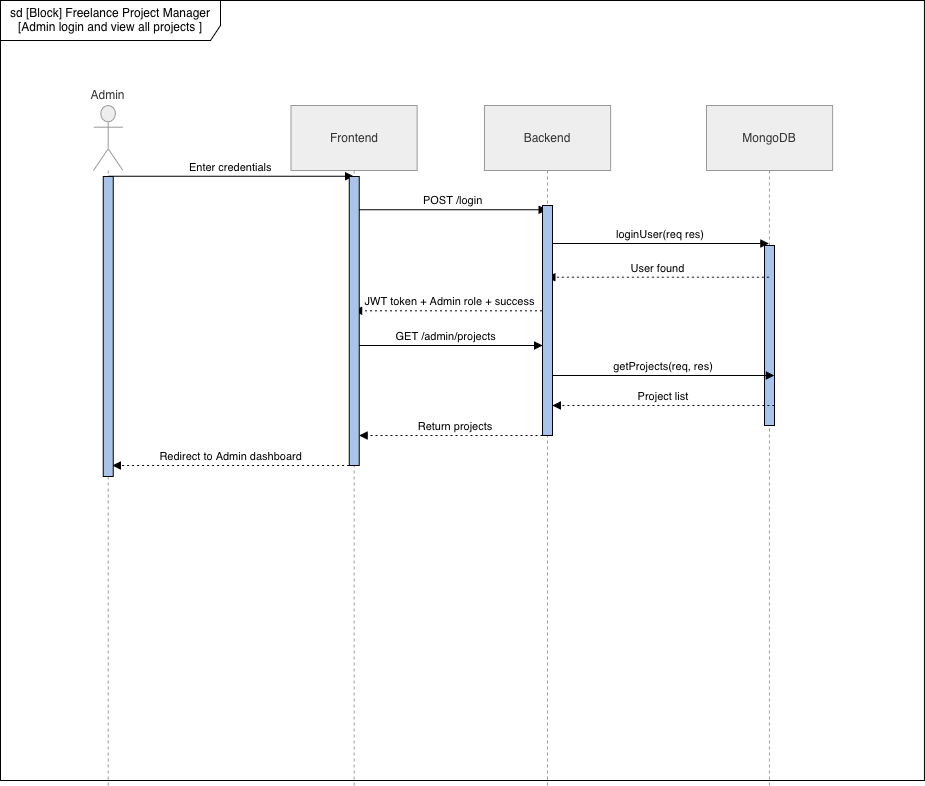

The diagram above was exported from draw.io. Its source (the exported page's mxGraphModel, read from the mxfile embedded in the PNG):
<mxGraphModel dx="1155" dy="1146" grid="1" gridSize="10" guides="1" tooltips="1" connect="1" arrows="1" fold="1" page="1" pageScale="1" pageWidth="1100" pageHeight="850" math="0" shadow="0">
  <root>
    <mxCell id="L_4evE4jxsBzBNepG2qV-0" />
    <mxCell id="L_4evE4jxsBzBNepG2qV-1" parent="L_4evE4jxsBzBNepG2qV-0" />
    <mxCell id="L_4evE4jxsBzBNepG2qV-2" parent="L_4evE4jxsBzBNepG2qV-1" style="shape=umlFrame;whiteSpace=wrap;html=1;pointerEvents=0;recursiveResize=0;container=1;collapsible=0;width=220;height=40;" value="sd [Block] Freelance Project Manager [Admin login and view all projects ]" vertex="1">
      <mxGeometry height="780" width="923.95" x="88" y="35" as="geometry" />
    </mxCell>
    <mxCell id="L_4evE4jxsBzBNepG2qV-3" connectable="0" parent="L_4evE4jxsBzBNepG2qV-2" style="group" value="" vertex="1">
      <mxGeometry height="680" width="739" x="93" y="105" as="geometry" />
    </mxCell>
    <mxCell id="L_4evE4jxsBzBNepG2qV-4" parent="L_4evE4jxsBzBNepG2qV-3" style="shape=umlLifeline;perimeter=lifelinePerimeter;whiteSpace=wrap;container=1;dropTarget=0;collapsible=0;recursiveResize=0;outlineConnect=0;portConstraint=eastwest;newEdgeStyle={&quot;edgeStyle&quot;:&quot;elbowEdgeStyle&quot;,&quot;elbow&quot;:&quot;vertical&quot;,&quot;curved&quot;:0,&quot;rounded&quot;:0};participant=umlActor;verticalAlign=bottom;labelPosition=center;verticalLabelPosition=top;align=center;size=65;fillColor=light-dark(#eeeeee,#1f2020);strokeColor=light-dark(#999999,#cccccc);fontColor=light-dark(#333333,#cccccc);" value="Admin" vertex="1">
      <mxGeometry height="680" width="29.4254835039818" as="geometry" />
    </mxCell>
    <mxCell id="L_4evE4jxsBzBNepG2qV-19" parent="L_4evE4jxsBzBNepG2qV-4" style="html=1;points=[[0,0,0,0,5],[0,1,0,0,-5],[1,0,0,0,5],[1,1,0,0,-5]];perimeter=orthogonalPerimeter;outlineConnect=0;targetShapes=umlLifeline;portConstraint=eastwest;newEdgeStyle={&quot;curved&quot;:0,&quot;rounded&quot;:0};fillColor=#A9C4EB;" value="" vertex="1">
      <mxGeometry height="300" width="10" x="9.71" y="71" as="geometry" />
    </mxCell>
    <mxCell id="L_4evE4jxsBzBNepG2qV-5" parent="L_4evE4jxsBzBNepG2qV-3" style="shape=umlLifeline;perimeter=lifelinePerimeter;whiteSpace=wrap;container=1;dropTarget=0;collapsible=0;recursiveResize=0;outlineConnect=0;portConstraint=eastwest;newEdgeStyle={&quot;edgeStyle&quot;:&quot;elbowEdgeStyle&quot;,&quot;elbow&quot;:&quot;vertical&quot;,&quot;curved&quot;:0,&quot;rounded&quot;:0};size=65;fillColor=light-dark(#eeeeee,#1f2020);strokeColor=light-dark(#999999,#cccccc);fontColor=light-dark(#333333,#cccccc);" value="Frontend" vertex="1">
      <mxGeometry height="680" width="126.10921501706486" x="197.57110352673487" as="geometry" />
    </mxCell>
    <mxCell id="L_4evE4jxsBzBNepG2qV-6" parent="L_4evE4jxsBzBNepG2qV-3" style="shape=umlLifeline;perimeter=lifelinePerimeter;whiteSpace=wrap;container=1;dropTarget=0;collapsible=0;recursiveResize=0;outlineConnect=0;portConstraint=eastwest;newEdgeStyle={&quot;edgeStyle&quot;:&quot;elbowEdgeStyle&quot;,&quot;elbow&quot;:&quot;vertical&quot;,&quot;curved&quot;:0,&quot;rounded&quot;:0};size=65;fillColor=light-dark(#eeeeee,#1f2020);strokeColor=light-dark(#999999,#cccccc);fontColor=light-dark(#333333,#cccccc);" value="Backend" vertex="1">
      <mxGeometry height="680" width="126.10921501706486" x="390.93856655290097" as="geometry" />
    </mxCell>
    <mxCell id="L_4evE4jxsBzBNepG2qV-7" parent="L_4evE4jxsBzBNepG2qV-3" style="shape=umlLifeline;perimeter=lifelinePerimeter;whiteSpace=wrap;container=1;dropTarget=0;collapsible=0;recursiveResize=0;outlineConnect=0;portConstraint=eastwest;newEdgeStyle={&quot;edgeStyle&quot;:&quot;elbowEdgeStyle&quot;,&quot;elbow&quot;:&quot;vertical&quot;,&quot;curved&quot;:0,&quot;rounded&quot;:0};size=65;fillColor=light-dark(#eeeeee,#1f2020);strokeColor=light-dark(#999999,#cccccc);fontColor=light-dark(#333333,#cccccc);" value="MongoDB" vertex="1">
      <mxGeometry height="680" width="126.10921501706486" x="612.8907849829352" as="geometry" />
    </mxCell>
    <mxCell id="L_4evE4jxsBzBNepG2qV-8" parent="L_4evE4jxsBzBNepG2qV-7" style="html=1;points=[[0,0,0,0,5],[0,1,0,0,-5],[1,0,0,0,5],[1,1,0,0,-5]];perimeter=orthogonalPerimeter;outlineConnect=0;targetShapes=umlLifeline;portConstraint=eastwest;newEdgeStyle={&quot;curved&quot;:0,&quot;rounded&quot;:0};fillColor=#A9C4EB;" value="" vertex="1">
      <mxGeometry height="180" width="10" x="58.06" y="140" as="geometry" />
    </mxCell>
    <mxCell id="L_4evE4jxsBzBNepG2qV-9" edge="1" parent="L_4evE4jxsBzBNepG2qV-3" source="L_4evE4jxsBzBNepG2qV-4" style="verticalAlign=bottom;edgeStyle=elbowEdgeStyle;elbow=vertical;curved=0;rounded=0;endArrow=block;" target="L_4evE4jxsBzBNepG2qV-5" value="Enter credentials">
      <mxGeometry relative="1" as="geometry">
        <Array as="points">
          <mxPoint x="168.98634812286684" y="70.69306930693068" />
        </Array>
      </mxGeometry>
    </mxCell>
    <mxCell id="L_4evE4jxsBzBNepG2qV-10" edge="1" parent="L_4evE4jxsBzBNepG2qV-3" source="L_4evE4jxsBzBNepG2qV-21" style="verticalAlign=bottom;edgeStyle=elbowEdgeStyle;elbow=vertical;curved=0;rounded=0;endArrow=block;" target="L_4evE4jxsBzBNepG2qV-6" value="POST /login">
      <mxGeometry relative="1" as="geometry">
        <Array as="points">
          <mxPoint x="364.87599544937433" y="104.35643564356434" />
        </Array>
      </mxGeometry>
    </mxCell>
    <mxCell id="L_4evE4jxsBzBNepG2qV-11" edge="1" parent="L_4evE4jxsBzBNepG2qV-3" source="L_4evE4jxsBzBNepG2qV-23" style="verticalAlign=bottom;edgeStyle=elbowEdgeStyle;elbow=vertical;curved=0;rounded=0;endArrow=block;" target="L_4evE4jxsBzBNepG2qV-7" value="loginUser(req res)">
      <mxGeometry relative="1" as="geometry">
        <Array as="points">
          <mxPoint x="572.5358361774744" y="138.01980198019803" />
        </Array>
      </mxGeometry>
    </mxCell>
    <mxCell id="L_4evE4jxsBzBNepG2qV-12" edge="1" parent="L_4evE4jxsBzBNepG2qV-3" source="L_4evE4jxsBzBNepG2qV-7" style="verticalAlign=bottom;edgeStyle=elbowEdgeStyle;elbow=vertical;curved=0;rounded=0;dashed=1;dashPattern=2 3;endArrow=block;" target="L_4evE4jxsBzBNepG2qV-6" value="User found">
      <mxGeometry relative="1" as="geometry">
        <Array as="points">
          <mxPoint x="575.0580204778157" y="171.6831683168317" />
        </Array>
      </mxGeometry>
    </mxCell>
    <mxCell id="L_4evE4jxsBzBNepG2qV-13" edge="1" parent="L_4evE4jxsBzBNepG2qV-3" source="L_4evE4jxsBzBNepG2qV-6" style="verticalAlign=bottom;edgeStyle=elbowEdgeStyle;elbow=vertical;curved=0;rounded=0;dashed=1;dashPattern=2 3;endArrow=block;" target="L_4evE4jxsBzBNepG2qV-5" value="JWT token + Admin role + success">
      <mxGeometry relative="1" as="geometry">
        <Array as="points">
          <mxPoint x="367.39817974971555" y="205.34653465346537" />
        </Array>
      </mxGeometry>
    </mxCell>
    <mxCell id="L_4evE4jxsBzBNepG2qV-14" edge="1" parent="L_4evE4jxsBzBNepG2qV-3" style="verticalAlign=bottom;edgeStyle=elbowEdgeStyle;elbow=vertical;curved=0;rounded=0;dashed=1;dashPattern=2 3;endArrow=block;" value="Redirect to Admin dashboard">
      <mxGeometry relative="1" as="geometry">
        <Array as="points">
          <mxPoint x="167.00853242320818" y="359.99990099009904" />
        </Array>
        <mxPoint x="255.6257110352674" y="359.99990099009915" as="sourcePoint" />
        <mxPoint x="19" y="360" as="targetPoint" />
      </mxGeometry>
    </mxCell>
    <mxCell id="L_4evE4jxsBzBNepG2qV-15" edge="1" parent="L_4evE4jxsBzBNepG2qV-3" style="verticalAlign=bottom;edgeStyle=elbowEdgeStyle;elbow=horizontal;curved=0;rounded=0;endArrow=block;" value="GET /admin/projects">
      <mxGeometry relative="1" as="geometry">
        <Array as="points">
          <mxPoint x="360.37599544937433" y="240.00346534653463" />
        </Array>
        <mxPoint x="255.6257110352674" y="240.00346534653463" as="sourcePoint" />
        <mxPoint x="448.99317406143336" y="240.00346534653463" as="targetPoint" />
      </mxGeometry>
    </mxCell>
    <mxCell id="L_4evE4jxsBzBNepG2qV-16" edge="1" parent="L_4evE4jxsBzBNepG2qV-3" style="verticalAlign=bottom;edgeStyle=elbowEdgeStyle;elbow=vertical;curved=0;rounded=0;endArrow=block;" value="getProjects(req, res)">
      <mxGeometry relative="1" as="geometry">
        <Array as="points">
          <mxPoint x="578.0358361774744" y="269.9968316831684" />
        </Array>
        <mxPoint x="458.99317406143336" y="269.9968316831684" as="sourcePoint" />
        <mxPoint x="680.9453924914676" y="269.9968316831684" as="targetPoint" />
      </mxGeometry>
    </mxCell>
    <mxCell id="L_4evE4jxsBzBNepG2qV-17" edge="1" parent="L_4evE4jxsBzBNepG2qV-3" style="verticalAlign=bottom;edgeStyle=elbowEdgeStyle;elbow=vertical;curved=0;rounded=0;dashed=1;dashPattern=2 3;endArrow=block;" value="Project list">
      <mxGeometry relative="1" as="geometry">
        <Array as="points">
          <mxPoint x="580.5580204778157" y="300.0001980198019" />
        </Array>
        <mxPoint x="680.9453924914676" y="300.0001980198019" as="sourcePoint" />
        <mxPoint x="458.99317406143336" y="300.0001980198019" as="targetPoint" />
      </mxGeometry>
    </mxCell>
    <mxCell id="L_4evE4jxsBzBNepG2qV-18" edge="1" parent="L_4evE4jxsBzBNepG2qV-3" style="verticalAlign=bottom;edgeStyle=elbowEdgeStyle;elbow=vertical;curved=0;rounded=0;dashed=1;dashPattern=2 3;endArrow=block;" value="Return projects">
      <mxGeometry relative="1" as="geometry">
        <Array as="points">
          <mxPoint x="372.89817974971555" y="330.0035643564356" />
        </Array>
        <mxPoint x="458.99317406143336" y="330.0035643564355" as="sourcePoint" />
        <mxPoint x="265.6257110352674" y="330.0035643564355" as="targetPoint" />
      </mxGeometry>
    </mxCell>
    <mxCell id="L_4evE4jxsBzBNepG2qV-20" edge="1" parent="L_4evE4jxsBzBNepG2qV-3" source="L_4evE4jxsBzBNepG2qV-5" style="verticalAlign=bottom;edgeStyle=elbowEdgeStyle;elbow=vertical;curved=0;rounded=0;endArrow=block;" target="L_4evE4jxsBzBNepG2qV-21" value="">
      <mxGeometry relative="1" as="geometry">
        <Array as="points" />
        <mxPoint x="260" y="104" as="sourcePoint" />
        <mxPoint x="453" y="104" as="targetPoint" />
      </mxGeometry>
    </mxCell>
    <mxCell id="L_4evE4jxsBzBNepG2qV-21" parent="L_4evE4jxsBzBNepG2qV-3" style="html=1;points=[[0,0,0,0,5],[0,1,0,0,-5],[1,0,0,0,5],[1,1,0,0,-5]];perimeter=orthogonalPerimeter;outlineConnect=0;targetShapes=umlLifeline;portConstraint=eastwest;newEdgeStyle={&quot;curved&quot;:0,&quot;rounded&quot;:0};fillColor=#A9C4EB;" value="" vertex="1">
      <mxGeometry height="289" width="10" x="255.63" y="71" as="geometry" />
    </mxCell>
    <mxCell id="L_4evE4jxsBzBNepG2qV-22" edge="1" parent="L_4evE4jxsBzBNepG2qV-3" source="L_4evE4jxsBzBNepG2qV-6" style="verticalAlign=bottom;edgeStyle=elbowEdgeStyle;elbow=vertical;curved=0;rounded=0;endArrow=block;" target="L_4evE4jxsBzBNepG2qV-23" value="">
      <mxGeometry relative="1" as="geometry">
        <Array as="points" />
        <mxPoint x="453" y="138" as="sourcePoint" />
        <mxPoint x="675" y="138" as="targetPoint" />
      </mxGeometry>
    </mxCell>
    <mxCell id="L_4evE4jxsBzBNepG2qV-23" parent="L_4evE4jxsBzBNepG2qV-3" style="html=1;points=[[0,0,0,0,5],[0,1,0,0,-5],[1,0,0,0,5],[1,1,0,0,-5]];perimeter=orthogonalPerimeter;outlineConnect=0;targetShapes=umlLifeline;portConstraint=eastwest;newEdgeStyle={&quot;curved&quot;:0,&quot;rounded&quot;:0};fillColor=#A9C4EB;" value="" vertex="1">
      <mxGeometry height="230" width="10" x="448.99" y="100" as="geometry" />
    </mxCell>
  </root>
</mxGraphModel>